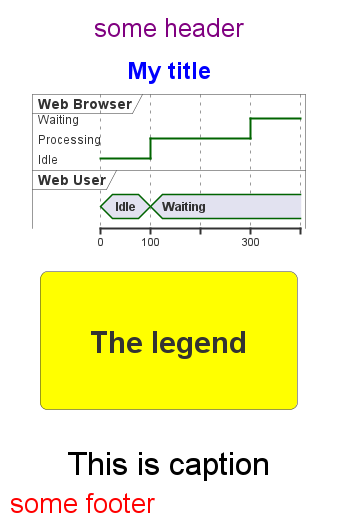

The diagram above was rendered by PlantUML. Its source (embedded in the PNG):
@startuml
<style>
title {
  HorizontalAlignment right
  FontSize 24
  FontColor blue
}

header {
  HorizontalAlignment center
  FontSize 26
  FontColor purple
}

footer {
  HorizontalAlignment left
  FontSize 28
  FontColor red
}

legend {
  FontSize 30
  BackGroundColor yellow
  Margin 30
  Padding 50
}

caption {
  FontSize 32
}
</style>
header some header

footer some footer

title My title

caption This is caption

legend
The legend
end legend

robust "Web Browser" as WB
concise "Web User" as WU

@0
WU is Idle
WB is Idle

@100
WU is Waiting
WB is Processing

@300
WB is Waiting

@enduml